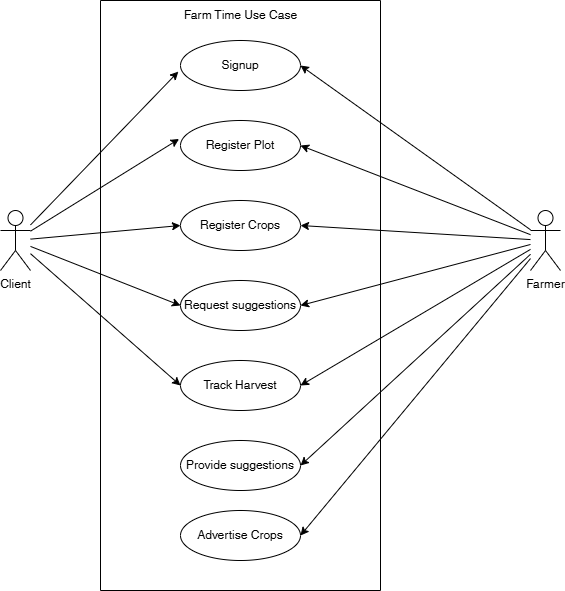

The diagram above was exported from draw.io. Its source (the exported page's mxGraphModel, read from the mxfile embedded in the PNG):
<mxGraphModel dx="809" dy="513" grid="1" gridSize="10" guides="1" tooltips="1" connect="1" arrows="1" fold="1" page="1" pageScale="1" pageWidth="850" pageHeight="1100" math="0" shadow="0">
  <root>
    <mxCell id="0" />
    <mxCell id="1" parent="0" />
    <mxCell id="2" value="" style="swimlane;startSize=0;" vertex="1" parent="1">
      <mxGeometry x="160" y="40" width="280" height="590" as="geometry" />
    </mxCell>
    <mxCell id="6" value="Signup" style="ellipse;whiteSpace=wrap;html=1;" vertex="1" parent="2">
      <mxGeometry x="80" y="40" width="120" height="50" as="geometry" />
    </mxCell>
    <mxCell id="7" value="Register Plot" style="ellipse;whiteSpace=wrap;html=1;" vertex="1" parent="2">
      <mxGeometry x="80" y="120" width="120" height="50" as="geometry" />
    </mxCell>
    <mxCell id="8" value="Register Crops" style="ellipse;whiteSpace=wrap;html=1;" vertex="1" parent="2">
      <mxGeometry x="80" y="200" width="120" height="50" as="geometry" />
    </mxCell>
    <mxCell id="9" value="Request suggestions" style="ellipse;whiteSpace=wrap;html=1;" vertex="1" parent="2">
      <mxGeometry x="80" y="280" width="120" height="50" as="geometry" />
    </mxCell>
    <mxCell id="10" value="Track Harvest" style="ellipse;whiteSpace=wrap;html=1;" vertex="1" parent="2">
      <mxGeometry x="80" y="360" width="120" height="50" as="geometry" />
    </mxCell>
    <mxCell id="23" value="Provide suggestions" style="ellipse;whiteSpace=wrap;html=1;" vertex="1" parent="2">
      <mxGeometry x="80" y="440" width="120" height="50" as="geometry" />
    </mxCell>
    <mxCell id="24" value="Advertise Crops" style="ellipse;whiteSpace=wrap;html=1;" vertex="1" parent="2">
      <mxGeometry x="80" y="510" width="120" height="50" as="geometry" />
    </mxCell>
    <mxCell id="32" value="Farm Time Use Case" style="text;html=1;align=center;verticalAlign=middle;resizable=0;points=[];autosize=1;strokeColor=none;fillColor=none;" vertex="1" parent="2">
      <mxGeometry x="70" width="140" height="30" as="geometry" />
    </mxCell>
    <mxCell id="17" style="edgeStyle=none;html=1;entryX=0;entryY=0.5;entryDx=0;entryDy=0;" edge="1" parent="1" source="3" target="8">
      <mxGeometry relative="1" as="geometry" />
    </mxCell>
    <mxCell id="18" style="edgeStyle=none;html=1;entryX=0;entryY=0.5;entryDx=0;entryDy=0;" edge="1" parent="1" source="3" target="9">
      <mxGeometry relative="1" as="geometry" />
    </mxCell>
    <mxCell id="21" style="edgeStyle=none;html=1;entryX=0;entryY=0.5;entryDx=0;entryDy=0;" edge="1" parent="1" source="3" target="10">
      <mxGeometry relative="1" as="geometry" />
    </mxCell>
    <mxCell id="3" value="Client" style="shape=umlActor;verticalLabelPosition=bottom;verticalAlign=top;html=1;outlineConnect=0;" vertex="1" parent="1">
      <mxGeometry x="60" y="250" width="30" height="60" as="geometry" />
    </mxCell>
    <mxCell id="25" style="edgeStyle=none;html=1;entryX=1;entryY=0.5;entryDx=0;entryDy=0;" edge="1" parent="1" source="11" target="6">
      <mxGeometry relative="1" as="geometry" />
    </mxCell>
    <mxCell id="26" style="edgeStyle=none;html=1;entryX=1;entryY=0.5;entryDx=0;entryDy=0;" edge="1" parent="1" source="11" target="7">
      <mxGeometry relative="1" as="geometry" />
    </mxCell>
    <mxCell id="27" style="edgeStyle=none;html=1;entryX=1;entryY=0.5;entryDx=0;entryDy=0;" edge="1" parent="1" source="11" target="8">
      <mxGeometry relative="1" as="geometry" />
    </mxCell>
    <mxCell id="28" style="edgeStyle=none;html=1;entryX=1;entryY=0.5;entryDx=0;entryDy=0;" edge="1" parent="1" source="11" target="9">
      <mxGeometry relative="1" as="geometry" />
    </mxCell>
    <mxCell id="29" style="edgeStyle=none;html=1;entryX=1;entryY=0.5;entryDx=0;entryDy=0;" edge="1" parent="1" source="11" target="10">
      <mxGeometry relative="1" as="geometry" />
    </mxCell>
    <mxCell id="30" style="edgeStyle=none;html=1;entryX=1;entryY=0.5;entryDx=0;entryDy=0;" edge="1" parent="1" source="11" target="23">
      <mxGeometry relative="1" as="geometry" />
    </mxCell>
    <mxCell id="31" style="edgeStyle=none;html=1;entryX=1;entryY=0.5;entryDx=0;entryDy=0;" edge="1" parent="1" source="11" target="24">
      <mxGeometry relative="1" as="geometry" />
    </mxCell>
    <mxCell id="11" value="Farmer" style="shape=umlActor;verticalLabelPosition=bottom;verticalAlign=top;html=1;outlineConnect=0;" vertex="1" parent="1">
      <mxGeometry x="590" y="250" width="30" height="60" as="geometry" />
    </mxCell>
    <mxCell id="16" style="edgeStyle=none;html=1;entryX=-0.012;entryY=0.37;entryDx=0;entryDy=0;entryPerimeter=0;" edge="1" parent="1" source="3" target="7">
      <mxGeometry relative="1" as="geometry" />
    </mxCell>
    <mxCell id="19" style="edgeStyle=none;html=1;entryX=-0.018;entryY=0.622;entryDx=0;entryDy=0;entryPerimeter=0;" edge="1" parent="1" source="3" target="6">
      <mxGeometry relative="1" as="geometry" />
    </mxCell>
  </root>
</mxGraphModel>